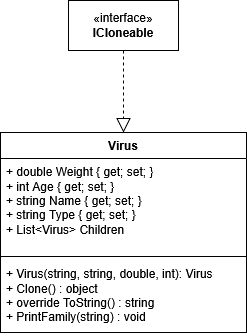

The diagram above was exported from draw.io. Its source (the exported page's mxGraphModel, read from the mxfile embedded in the PNG):
<mxGraphModel dx="1042" dy="563" grid="1" gridSize="10" guides="1" tooltips="1" connect="1" arrows="1" fold="1" page="1" pageScale="1" pageWidth="1169" pageHeight="827" background="#FFFFFF" math="0" shadow="0" adaptiveColors="none">
  <root>
    <mxCell id="0" />
    <mxCell id="1" parent="0" />
    <mxCell id="oQgHX0VR8r5ip-yJPQdC-41" parent="1" style="swimlane;fontStyle=1;align=center;verticalAlign=top;childLayout=stackLayout;horizontal=1;startSize=26;horizontalStack=0;resizeParent=1;resizeParentMax=0;resizeLast=0;collapsible=1;marginBottom=0;whiteSpace=wrap;html=1;" value="Virus" vertex="1">
      <mxGeometry height="200" width="246" x="474" y="362" as="geometry" />
    </mxCell>
    <mxCell id="oQgHX0VR8r5ip-yJPQdC-42" parent="oQgHX0VR8r5ip-yJPQdC-41" style="text;strokeColor=none;fillColor=none;align=left;verticalAlign=top;spacingLeft=4;spacingRight=4;overflow=hidden;rotatable=0;points=[[0,0.5],[1,0.5]];portConstraint=eastwest;whiteSpace=wrap;html=1;" value="&lt;div&gt;+ double Weight { get; set; }&lt;/div&gt;&lt;div&gt;+ int Age { get; set; }&lt;br&gt;+ string Name { get; set; }&lt;br&gt;+ string Type { get; set; }&lt;br&gt;+ List&amp;lt;Virus&amp;gt; Children&lt;/div&gt;" vertex="1">
      <mxGeometry height="94" width="246" y="26" as="geometry" />
    </mxCell>
    <mxCell id="oQgHX0VR8r5ip-yJPQdC-43" parent="oQgHX0VR8r5ip-yJPQdC-41" style="line;strokeWidth=1;fillColor=none;align=left;verticalAlign=middle;spacingTop=-1;spacingLeft=3;spacingRight=3;rotatable=0;labelPosition=right;points=[];portConstraint=eastwest;strokeColor=inherit;" value="" vertex="1">
      <mxGeometry height="8" width="246" y="120" as="geometry" />
    </mxCell>
    <mxCell id="oQgHX0VR8r5ip-yJPQdC-44" parent="oQgHX0VR8r5ip-yJPQdC-41" style="text;strokeColor=none;fillColor=none;align=left;verticalAlign=top;spacingLeft=4;spacingRight=4;overflow=hidden;rotatable=0;points=[[0,0.5],[1,0.5]];portConstraint=eastwest;whiteSpace=wrap;html=1;" value="&lt;div&gt;+ Virus(string, string, double, int): Virus&lt;/div&gt;&lt;div&gt;+ Clone() : object&lt;/div&gt;&lt;div&gt;+ override ToString() : string&lt;/div&gt;&lt;div&gt;+ PrintFamily(string) : void&lt;/div&gt;&lt;div&gt;&lt;br&gt;&lt;/div&gt;" vertex="1">
      <mxGeometry height="72" width="246" y="128" as="geometry" />
    </mxCell>
    <mxCell id="oQgHX0VR8r5ip-yJPQdC-45" parent="1" style="html=1;whiteSpace=wrap;" value="«interface»&lt;br&gt;&lt;b&gt;ICloneable&lt;/b&gt;" vertex="1">
      <mxGeometry height="50" width="110" x="542" y="230" as="geometry" />
    </mxCell>
    <mxCell id="oQgHX0VR8r5ip-yJPQdC-47" edge="1" parent="1" source="oQgHX0VR8r5ip-yJPQdC-45" style="endArrow=block;dashed=1;endFill=0;endSize=12;html=1;rounded=0;exitX=0.5;exitY=1;exitDx=0;exitDy=0;entryX=0.5;entryY=0;entryDx=0;entryDy=0;" target="oQgHX0VR8r5ip-yJPQdC-41" value="">
      <mxGeometry relative="1" width="160" as="geometry">
        <mxPoint x="490" y="420" as="sourcePoint" />
        <mxPoint x="650" y="420" as="targetPoint" />
      </mxGeometry>
    </mxCell>
  </root>
</mxGraphModel>